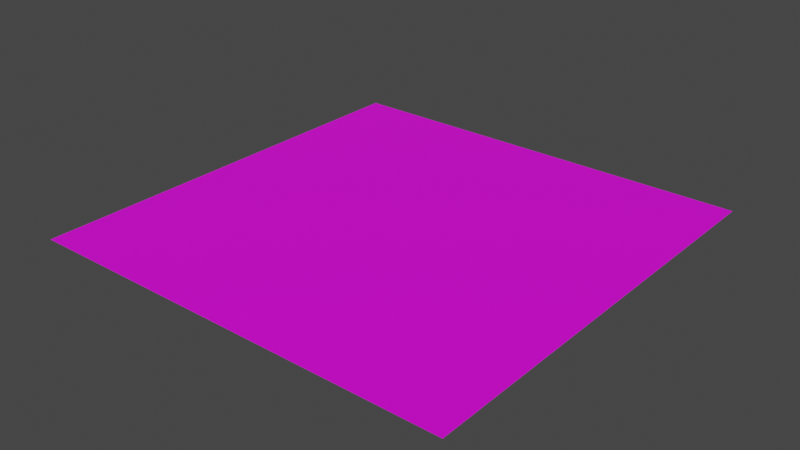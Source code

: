 # Source: sand_plane.blend  (saved by Blender 3.6.11; exported with 4.5.12 LTS)
import bpy
from mathutils import Matrix  # noqa: F401  (used for matrix-valued properties, if any)

bpy.ops.wm.read_factory_settings(use_empty=True)
scene = bpy.context.scene
scene.name = 'Scene'

# ---- collections
col_collection = bpy.data.collections.new('Collection'); scene.collection.children.link(col_collection)

# ---- images (referenced by path relative to the original .blend; pixels are not part of the script)
import os
ASSET_DIR = os.environ.get("B2B_ASSET_DIR", "")  # directory of the original .blend (textures are referenced by path, not embedded)
HERE = os.path.dirname(os.path.abspath(__file__))  # packed textures are extracted next to this script under _unpacked/

def load_image(name, relpath, width, height, colorspace="sRGB"):
    """Load a texture the original file referenced (path relative to the .blend, or extracted next to this script)."""
    p = next((c for c in (os.path.join(HERE, relpath), os.path.join(ASSET_DIR, relpath)) if relpath and os.path.exists(c)), "")
    if p:
        img = bpy.data.images.load(p, check_existing=True)
        img.name = name
    else:  # same state as the original file: an image datablock whose file is absent (Cycles renders it pink)
        img = bpy.data.images.new(name, width, height)
        img.source = "FILE"
        img.filepath = "//" + (relpath or name)
    img.colorspace_settings.name = colorspace
    return img
img_sand_plane_png = load_image('sand_plane.png', 'sand_plane.png', 1024, 1024, 'sRGB')

# ---- materials (node trees are filled in below, after node groups)
mat_material_001 = bpy.data.materials.new('Material.001')
mat_material_001.use_transparent_shadow = False

# ---- material node trees
mat_material_001.use_nodes = True; mat_material_001.node_tree.nodes.clear()
_N = mat_material_001.node_tree.nodes; _L = mat_material_001.node_tree.links
n0 = _N.new('ShaderNodeBsdfPrincipled'); n0.name = 'Principled BSDF'; n0.location = (10, 300)
n0.distribution = 'GGX'
n0.subsurface_method = 'RANDOM_WALK_SKIN'
n0.inputs[3].default_value = 1.45
n0.inputs[27].default_value = (0.0, 0.0, 0.0, 1.0)
n0.inputs[28].default_value = 1.0
n1 = _N.new('ShaderNodeOutputMaterial'); n1.name = 'Material Output'; n1.location = (300, 300)
n2 = _N.new('ShaderNodeTexImage'); n2.name = 'Image Texture'; n2.location = (-280, 271)
n2.image = img_sand_plane_png
_L.new(n0.outputs[0], n1.inputs[0])
_L.new(n2.outputs[0], n0.inputs[0])
n1.is_active_output = True

# ---- world
world_world = bpy.data.worlds.new('World'); scene.world = world_world
world_world.use_nodes = True; world_world.node_tree.nodes.clear()
_N = world_world.node_tree.nodes; _L = world_world.node_tree.links
n0 = _N.new('ShaderNodeOutputWorld'); n0.name = 'World Output'; n0.location = (300, 300)
n1 = _N.new('ShaderNodeBackground'); n1.name = 'Background'; n1.location = (10, 300)
n1.inputs[0].default_value = (0.05088, 0.05088, 0.05088, 1.0)
_L.new(n1.outputs[0], n0.inputs[0])
n0.is_active_output = True
world_world.color = (0.05088, 0.05088, 0.05088)
world_world.use_sun_shadow = False
world_world.sun_shadow_jitter_overblur = 0.0

# ---- meshes
me_plane = bpy.data.meshes.new('Plane')
me_plane.from_pydata([(-16.0, -16.0, 0.0), (16.0, -16.0, 0.0), (-16.0, 16.0, 0.0), (16.0, 16.0, 0.0)], [], [(0, 1, 3, 2)])
_uv = me_plane.uv_layers.new(name='UVMap')
_uv.uv.foreach_set('vector', [0.0, 0.0, 1.0, 0.0, 1.0, 1.0, 0.0, 1.0])
me_plane.materials.append(mat_material_001)
me_plane.update()

# ---- objects
ob_plane = bpy.data.objects.new('Plane', me_plane)

# ---- transforms, parenting, visibility, modifiers, constraints
ob_plane.location = (0.0, 0.0, 0.0)

# ---- collection membership
col_collection.objects.link(ob_plane)

# ---- scene / render settings (as saved in the file)
scene.frame_start = 1; scene.frame_end = 250; scene.frame_set(24)
scene.render.engine = 'BLENDER_EEVEE_NEXT'
scene.cycles.sampling_pattern = 'TABULATED_SOBOL'
scene.view_settings.view_transform = 'Filmic'
bpy.context.view_layer.update()

# ---- added for rendering (the .blend has no active camera and no usable light): camera, sun
cam_auto = bpy.data.cameras.new('AutoCamera')
cam_auto.lens = 50.0
cam_auto.sensor_width = 36.0
cam_auto.clip_end = 1000.0
ob_auto_camera = bpy.data.objects.new('AutoCamera', cam_auto)
scene.collection.objects.link(ob_auto_camera)
ob_auto_camera.location = (41.8709, -50.2451, 33.4967)
ob_auto_camera.rotation_euler = (1.09748, -7.21219e-08, 0.694738)
scene.camera = ob_auto_camera
light_auto_sun = bpy.data.lights.new('AutoSun', 'SUN')
light_auto_sun.energy = 3.0
light_auto_sun.angle = 0.0523599
ob_auto_sun = bpy.data.objects.new('AutoSun', light_auto_sun)
scene.collection.objects.link(ob_auto_sun)
ob_auto_sun.rotation_euler = (0.872665, 0.174533, 0.523599)
bpy.context.view_layer.update()
